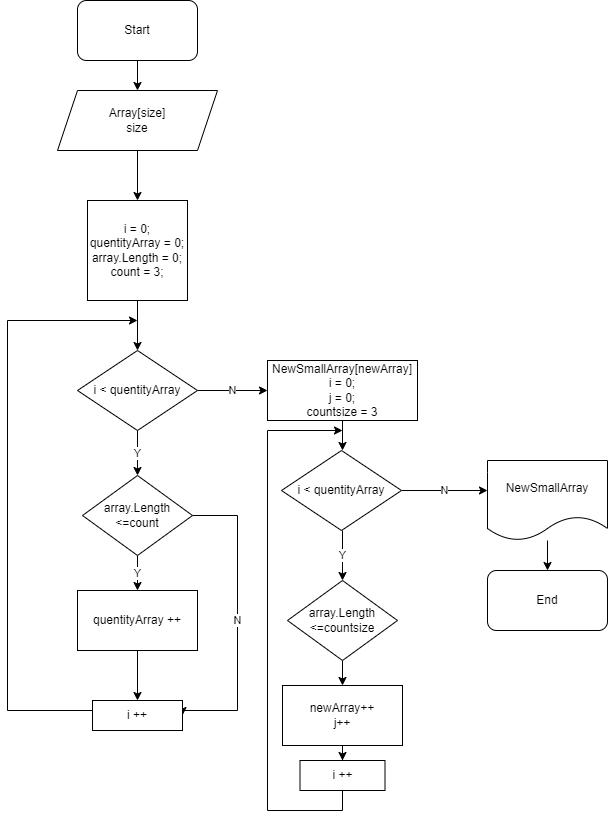

The diagram above was exported from draw.io. Its source (the exported page's mxGraphModel, read from the mxfile embedded in the PNG):
<mxGraphModel dx="1380" dy="571" grid="1" gridSize="10" guides="1" tooltips="1" connect="1" arrows="1" fold="1" page="1" pageScale="1" pageWidth="827" pageHeight="1169" math="0" shadow="0">
  <root>
    <mxCell id="0" />
    <mxCell id="1" parent="0" />
    <mxCell id="dZOkBII2FLoAfYhzhlW5-5" style="edgeStyle=orthogonalEdgeStyle;rounded=0;orthogonalLoop=1;jettySize=auto;html=1;exitX=0.5;exitY=1;exitDx=0;exitDy=0;entryX=0.5;entryY=0;entryDx=0;entryDy=0;" parent="1" source="WRirVGKolp5n49Oxzwxt-1" target="WRirVGKolp5n49Oxzwxt-2" edge="1">
      <mxGeometry relative="1" as="geometry" />
    </mxCell>
    <mxCell id="WRirVGKolp5n49Oxzwxt-1" value="Start" style="rounded=1;whiteSpace=wrap;html=1;" parent="1" vertex="1">
      <mxGeometry x="150" y="30" width="120" height="60" as="geometry" />
    </mxCell>
    <mxCell id="dZOkBII2FLoAfYhzhlW5-6" style="edgeStyle=orthogonalEdgeStyle;rounded=0;orthogonalLoop=1;jettySize=auto;html=1;exitX=0.5;exitY=1;exitDx=0;exitDy=0;entryX=0.5;entryY=0;entryDx=0;entryDy=0;" parent="1" source="WRirVGKolp5n49Oxzwxt-2" target="WRirVGKolp5n49Oxzwxt-3" edge="1">
      <mxGeometry relative="1" as="geometry" />
    </mxCell>
    <mxCell id="WRirVGKolp5n49Oxzwxt-2" value="Array[size]&lt;br&gt;size" style="shape=parallelogram;perimeter=parallelogramPerimeter;whiteSpace=wrap;html=1;fixedSize=1;" parent="1" vertex="1">
      <mxGeometry x="130" y="120" width="160" height="60" as="geometry" />
    </mxCell>
    <mxCell id="dZOkBII2FLoAfYhzhlW5-7" style="edgeStyle=orthogonalEdgeStyle;rounded=0;orthogonalLoop=1;jettySize=auto;html=1;exitX=0.5;exitY=1;exitDx=0;exitDy=0;entryX=0.5;entryY=0;entryDx=0;entryDy=0;" parent="1" source="WRirVGKolp5n49Oxzwxt-3" target="dZOkBII2FLoAfYhzhlW5-1" edge="1">
      <mxGeometry relative="1" as="geometry" />
    </mxCell>
    <mxCell id="WRirVGKolp5n49Oxzwxt-3" value="&lt;div style=&quot;color: rgb(212, 212, 212); background-color: rgb(30, 30, 30); font-family: Consolas, &amp;quot;Courier New&amp;quot;, monospace; font-size: 14px; line-height: 19px;&quot;&gt;&lt;/div&gt;i = 0;&lt;br&gt;quentityArray = 0;&lt;br&gt;array.Length = 0;&lt;br&gt;count = 3;" style="whiteSpace=wrap;html=1;aspect=fixed;" parent="1" vertex="1">
      <mxGeometry x="160" y="230" width="100" height="100" as="geometry" />
    </mxCell>
    <mxCell id="dZOkBII2FLoAfYhzhlW5-8" value="Y" style="edgeStyle=orthogonalEdgeStyle;rounded=0;orthogonalLoop=1;jettySize=auto;html=1;exitX=0.5;exitY=1;exitDx=0;exitDy=0;entryX=0.5;entryY=0;entryDx=0;entryDy=0;" parent="1" source="dZOkBII2FLoAfYhzhlW5-1" target="dZOkBII2FLoAfYhzhlW5-2" edge="1">
      <mxGeometry relative="1" as="geometry" />
    </mxCell>
    <mxCell id="dZOkBII2FLoAfYhzhlW5-16" value="N" style="edgeStyle=orthogonalEdgeStyle;rounded=0;orthogonalLoop=1;jettySize=auto;html=1;exitX=1;exitY=0.5;exitDx=0;exitDy=0;entryX=0;entryY=0.5;entryDx=0;entryDy=0;" parent="1" source="dZOkBII2FLoAfYhzhlW5-1" target="dZOkBII2FLoAfYhzhlW5-15" edge="1">
      <mxGeometry relative="1" as="geometry" />
    </mxCell>
    <mxCell id="dZOkBII2FLoAfYhzhlW5-1" value="i &amp;lt; quentityArray" style="rhombus;whiteSpace=wrap;html=1;" parent="1" vertex="1">
      <mxGeometry x="150" y="380" width="120" height="80" as="geometry" />
    </mxCell>
    <mxCell id="dZOkBII2FLoAfYhzhlW5-10" value="Y" style="edgeStyle=orthogonalEdgeStyle;rounded=0;orthogonalLoop=1;jettySize=auto;html=1;exitX=0.5;exitY=1;exitDx=0;exitDy=0;entryX=0.5;entryY=0;entryDx=0;entryDy=0;" parent="1" source="dZOkBII2FLoAfYhzhlW5-2" target="dZOkBII2FLoAfYhzhlW5-9" edge="1">
      <mxGeometry relative="1" as="geometry" />
    </mxCell>
    <mxCell id="dZOkBII2FLoAfYhzhlW5-14" value="N" style="edgeStyle=orthogonalEdgeStyle;rounded=0;orthogonalLoop=1;jettySize=auto;html=1;exitX=1;exitY=0.5;exitDx=0;exitDy=0;entryX=1;entryY=0.5;entryDx=0;entryDy=0;" parent="1" source="dZOkBII2FLoAfYhzhlW5-2" target="dZOkBII2FLoAfYhzhlW5-11" edge="1">
      <mxGeometry relative="1" as="geometry">
        <Array as="points">
          <mxPoint x="310" y="545" />
          <mxPoint x="310" y="740" />
        </Array>
      </mxGeometry>
    </mxCell>
    <mxCell id="dZOkBII2FLoAfYhzhlW5-2" value="array.Length &amp;lt;=count" style="rhombus;whiteSpace=wrap;html=1;" parent="1" vertex="1">
      <mxGeometry x="155" y="505" width="110" height="80" as="geometry" />
    </mxCell>
    <mxCell id="dZOkBII2FLoAfYhzhlW5-12" style="edgeStyle=orthogonalEdgeStyle;rounded=0;orthogonalLoop=1;jettySize=auto;html=1;exitX=0.5;exitY=1;exitDx=0;exitDy=0;entryX=0.5;entryY=0;entryDx=0;entryDy=0;" parent="1" source="dZOkBII2FLoAfYhzhlW5-9" target="dZOkBII2FLoAfYhzhlW5-11" edge="1">
      <mxGeometry relative="1" as="geometry" />
    </mxCell>
    <mxCell id="dZOkBII2FLoAfYhzhlW5-9" value="quentityArray ++" style="rounded=0;whiteSpace=wrap;html=1;" parent="1" vertex="1">
      <mxGeometry x="150" y="620" width="120" height="60" as="geometry" />
    </mxCell>
    <mxCell id="dZOkBII2FLoAfYhzhlW5-13" style="edgeStyle=orthogonalEdgeStyle;rounded=0;orthogonalLoop=1;jettySize=auto;html=1;exitX=0;exitY=0.5;exitDx=0;exitDy=0;" parent="1" source="dZOkBII2FLoAfYhzhlW5-11" edge="1">
      <mxGeometry relative="1" as="geometry">
        <mxPoint x="210" y="350" as="targetPoint" />
        <Array as="points">
          <mxPoint x="80" y="740" />
          <mxPoint x="80" y="350" />
        </Array>
      </mxGeometry>
    </mxCell>
    <mxCell id="dZOkBII2FLoAfYhzhlW5-11" value="i ++" style="rounded=0;whiteSpace=wrap;html=1;" parent="1" vertex="1">
      <mxGeometry x="165" y="730" width="90" height="30" as="geometry" />
    </mxCell>
    <mxCell id="dZOkBII2FLoAfYhzhlW5-18" style="edgeStyle=orthogonalEdgeStyle;rounded=0;orthogonalLoop=1;jettySize=auto;html=1;exitX=0.5;exitY=1;exitDx=0;exitDy=0;" parent="1" source="dZOkBII2FLoAfYhzhlW5-15" edge="1">
      <mxGeometry relative="1" as="geometry">
        <mxPoint x="415" y="480" as="targetPoint" />
      </mxGeometry>
    </mxCell>
    <mxCell id="dZOkBII2FLoAfYhzhlW5-15" value="NewSmallArray[newArray]&lt;br&gt;i = 0;&lt;br&gt;j = 0;&lt;br&gt;countsize = 3" style="rounded=0;whiteSpace=wrap;html=1;" parent="1" vertex="1">
      <mxGeometry x="340" y="390" width="150" height="60" as="geometry" />
    </mxCell>
    <mxCell id="dZOkBII2FLoAfYhzhlW5-20" value="Y" style="edgeStyle=orthogonalEdgeStyle;rounded=0;orthogonalLoop=1;jettySize=auto;html=1;" parent="1" edge="1">
      <mxGeometry relative="1" as="geometry">
        <mxPoint x="415" y="560" as="sourcePoint" />
        <mxPoint x="415" y="610" as="targetPoint" />
      </mxGeometry>
    </mxCell>
    <mxCell id="WIFEzMNNYcML6yME3J5m-4" value="N" style="edgeStyle=orthogonalEdgeStyle;rounded=0;orthogonalLoop=1;jettySize=auto;html=1;exitX=1;exitY=0.5;exitDx=0;exitDy=0;entryX=0;entryY=0.375;entryDx=0;entryDy=0;entryPerimeter=0;" edge="1" parent="1" source="WIFEzMNNYcML6yME3J5m-1" target="WIFEzMNNYcML6yME3J5m-3">
      <mxGeometry relative="1" as="geometry" />
    </mxCell>
    <mxCell id="WIFEzMNNYcML6yME3J5m-1" value="i &amp;lt; quentityArray" style="rhombus;whiteSpace=wrap;html=1;" vertex="1" parent="1">
      <mxGeometry x="354" y="480" width="120" height="80" as="geometry" />
    </mxCell>
    <mxCell id="WIFEzMNNYcML6yME3J5m-9" value="" style="edgeStyle=orthogonalEdgeStyle;rounded=0;orthogonalLoop=1;jettySize=auto;html=1;" edge="1" parent="1" source="WIFEzMNNYcML6yME3J5m-2" target="WIFEzMNNYcML6yME3J5m-8">
      <mxGeometry relative="1" as="geometry" />
    </mxCell>
    <mxCell id="WIFEzMNNYcML6yME3J5m-2" value="array.Length &amp;lt;=countsize" style="rhombus;whiteSpace=wrap;html=1;" vertex="1" parent="1">
      <mxGeometry x="360" y="610" width="110" height="80" as="geometry" />
    </mxCell>
    <mxCell id="WIFEzMNNYcML6yME3J5m-6" value="" style="edgeStyle=orthogonalEdgeStyle;rounded=0;orthogonalLoop=1;jettySize=auto;html=1;" edge="1" parent="1" source="WIFEzMNNYcML6yME3J5m-3" target="WIFEzMNNYcML6yME3J5m-5">
      <mxGeometry relative="1" as="geometry" />
    </mxCell>
    <mxCell id="WIFEzMNNYcML6yME3J5m-3" value="NewSmallArray" style="shape=document;whiteSpace=wrap;html=1;boundedLbl=1;" vertex="1" parent="1">
      <mxGeometry x="560" y="490" width="120" height="80" as="geometry" />
    </mxCell>
    <mxCell id="WIFEzMNNYcML6yME3J5m-5" value="End" style="rounded=1;whiteSpace=wrap;html=1;" vertex="1" parent="1">
      <mxGeometry x="560" y="600" width="120" height="60" as="geometry" />
    </mxCell>
    <mxCell id="WIFEzMNNYcML6yME3J5m-11" value="" style="edgeStyle=orthogonalEdgeStyle;rounded=0;orthogonalLoop=1;jettySize=auto;html=1;" edge="1" parent="1" source="WIFEzMNNYcML6yME3J5m-8" target="WIFEzMNNYcML6yME3J5m-10">
      <mxGeometry relative="1" as="geometry" />
    </mxCell>
    <mxCell id="WIFEzMNNYcML6yME3J5m-8" value="newArray++&lt;br&gt;j++" style="whiteSpace=wrap;html=1;" vertex="1" parent="1">
      <mxGeometry x="355" y="715" width="120" height="60" as="geometry" />
    </mxCell>
    <mxCell id="WIFEzMNNYcML6yME3J5m-12" style="edgeStyle=orthogonalEdgeStyle;rounded=0;orthogonalLoop=1;jettySize=auto;html=1;exitX=0.5;exitY=1;exitDx=0;exitDy=0;" edge="1" parent="1" source="WIFEzMNNYcML6yME3J5m-10">
      <mxGeometry relative="1" as="geometry">
        <mxPoint x="415" y="460" as="targetPoint" />
        <Array as="points">
          <mxPoint x="415" y="840" />
          <mxPoint x="340" y="840" />
          <mxPoint x="340" y="460" />
        </Array>
      </mxGeometry>
    </mxCell>
    <mxCell id="WIFEzMNNYcML6yME3J5m-10" value="i ++" style="whiteSpace=wrap;html=1;" vertex="1" parent="1">
      <mxGeometry x="372.5" y="790" width="85" height="30" as="geometry" />
    </mxCell>
  </root>
</mxGraphModel>